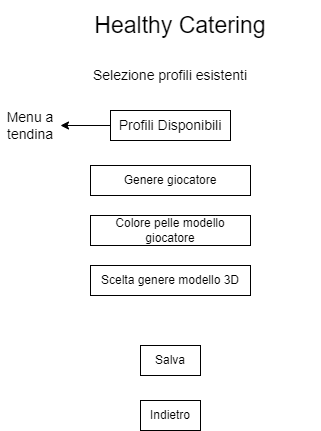

The diagram above was exported from draw.io. Its source (the exported page's mxGraphModel, read from the mxfile embedded in the PNG):
<mxGraphModel dx="1038" dy="479" grid="1" gridSize="10" guides="1" tooltips="1" connect="1" arrows="1" fold="1" page="1" pageScale="1" pageWidth="850" pageHeight="1100" math="0" shadow="0">
  <root>
    <mxCell id="0" />
    <mxCell id="1" parent="0" />
    <mxCell id="5kHS8itfQo9-WrZJLISe-5" value="&lt;font style=&quot;font-size: 23px&quot;&gt;Healthy Catering&lt;/font&gt;" style="text;html=1;strokeColor=none;fillColor=none;align=center;verticalAlign=middle;whiteSpace=wrap;rounded=0;" parent="1" vertex="1">
      <mxGeometry x="150" y="40" width="280" height="50" as="geometry" />
    </mxCell>
    <mxCell id="2aqUymdjcp8n0s2Q9FPQ-1" value="&lt;font style=&quot;font-size: 14px;&quot;&gt;Selezione profili esistenti&lt;/font&gt;" style="text;html=1;strokeColor=none;fillColor=none;align=center;verticalAlign=middle;whiteSpace=wrap;rounded=0;" parent="1" vertex="1">
      <mxGeometry x="195" y="100" width="170" height="30" as="geometry" />
    </mxCell>
    <mxCell id="2aqUymdjcp8n0s2Q9FPQ-3" value="Profili Disponibili" style="rounded=0;whiteSpace=wrap;html=1;fontSize=14;" parent="1" vertex="1">
      <mxGeometry x="220" y="150" width="120" height="30" as="geometry" />
    </mxCell>
    <mxCell id="2aqUymdjcp8n0s2Q9FPQ-4" value="" style="endArrow=classic;html=1;rounded=0;fontSize=14;exitX=0;exitY=0.5;exitDx=0;exitDy=0;" parent="1" source="2aqUymdjcp8n0s2Q9FPQ-3" target="2aqUymdjcp8n0s2Q9FPQ-5" edge="1">
      <mxGeometry width="50" height="50" relative="1" as="geometry">
        <mxPoint x="400" y="260" as="sourcePoint" />
        <mxPoint x="150" y="165" as="targetPoint" />
      </mxGeometry>
    </mxCell>
    <mxCell id="2aqUymdjcp8n0s2Q9FPQ-5" value="Menu a tendina" style="text;html=1;strokeColor=none;fillColor=none;align=center;verticalAlign=middle;whiteSpace=wrap;rounded=0;fontSize=14;" parent="1" vertex="1">
      <mxGeometry x="110" y="150" width="60" height="30" as="geometry" />
    </mxCell>
    <mxCell id="pLIOdFzJCBNVBSJiaxUy-1" value="Genere giocatore" style="rounded=0;whiteSpace=wrap;html=1;hachureGap=4;" parent="1" vertex="1">
      <mxGeometry x="200" y="205" width="160" height="30" as="geometry" />
    </mxCell>
    <mxCell id="pLIOdFzJCBNVBSJiaxUy-2" value="Colore pelle modello giocatore" style="rounded=0;whiteSpace=wrap;html=1;hachureGap=4;" parent="1" vertex="1">
      <mxGeometry x="200" y="255" width="160" height="30" as="geometry" />
    </mxCell>
    <mxCell id="pLIOdFzJCBNVBSJiaxUy-3" value="Scelta genere modello 3D" style="rounded=0;whiteSpace=wrap;html=1;hachureGap=4;" parent="1" vertex="1">
      <mxGeometry x="200" y="305" width="160" height="30" as="geometry" />
    </mxCell>
    <mxCell id="pLIOdFzJCBNVBSJiaxUy-4" value="Salva" style="rounded=0;whiteSpace=wrap;html=1;hachureGap=4;" parent="1" vertex="1">
      <mxGeometry x="250" y="385" width="60" height="30" as="geometry" />
    </mxCell>
    <mxCell id="XHy3TUG-3S34QnXnTkKf-1" value="Indietro" style="rounded=0;whiteSpace=wrap;html=1;hachureGap=4;" vertex="1" parent="1">
      <mxGeometry x="250" y="440" width="60" height="30" as="geometry" />
    </mxCell>
  </root>
</mxGraphModel>